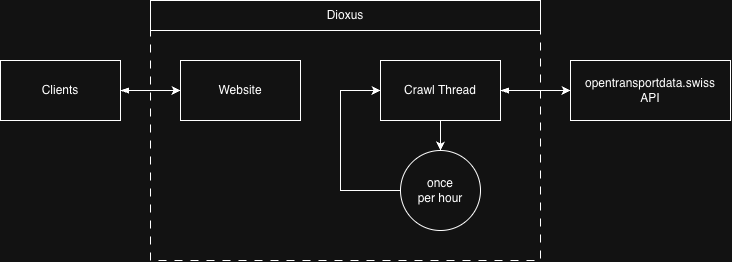

The diagram above was exported from draw.io. Its source (the exported page's mxGraphModel, read from the mxfile embedded in the PNG):
<mxGraphModel dx="743" dy="636" grid="1" gridSize="10" guides="1" tooltips="1" connect="1" arrows="1" fold="1" page="1" pageScale="1" pageWidth="827" pageHeight="1169" math="0" shadow="0">
  <root>
    <mxCell id="0" />
    <mxCell id="1" parent="0" />
    <mxCell id="VAIZoGm7JA4OpY2cVtUc-1" parent="1" style="rounded=0;whiteSpace=wrap;html=1;dashed=1;dashPattern=8 8;" value="" vertex="1">
      <mxGeometry height="260" width="390" x="180" y="70" as="geometry" />
    </mxCell>
    <mxCell id="VAIZoGm7JA4OpY2cVtUc-2" parent="1" style="rounded=0;whiteSpace=wrap;html=1;" value="Website" vertex="1">
      <mxGeometry height="60" width="120" x="210" y="130" as="geometry" />
    </mxCell>
    <mxCell id="VAIZoGm7JA4OpY2cVtUc-5" edge="1" parent="1" source="VAIZoGm7JA4OpY2cVtUc-3" style="edgeStyle=orthogonalEdgeStyle;rounded=0;orthogonalLoop=1;jettySize=auto;html=1;startArrow=blockThin;startFill=1;" target="VAIZoGm7JA4OpY2cVtUc-4">
      <mxGeometry relative="1" as="geometry" />
    </mxCell>
    <mxCell id="VAIZoGm7JA4OpY2cVtUc-7" edge="1" parent="1" source="VAIZoGm7JA4OpY2cVtUc-3" style="edgeStyle=orthogonalEdgeStyle;rounded=0;orthogonalLoop=1;jettySize=auto;html=1;entryX=0.5;entryY=0;entryDx=0;entryDy=0;" target="VAIZoGm7JA4OpY2cVtUc-6">
      <mxGeometry relative="1" as="geometry" />
    </mxCell>
    <mxCell id="VAIZoGm7JA4OpY2cVtUc-3" parent="1" style="rounded=0;whiteSpace=wrap;html=1;" value="Crawl Thread" vertex="1">
      <mxGeometry height="60" width="120" x="410" y="130" as="geometry" />
    </mxCell>
    <mxCell id="VAIZoGm7JA4OpY2cVtUc-4" parent="1" style="rounded=0;whiteSpace=wrap;html=1;" value="opentransportdata.swiss&lt;div&gt;API&lt;/div&gt;" vertex="1">
      <mxGeometry height="60" width="160" x="600" y="130" as="geometry" />
    </mxCell>
    <mxCell id="VAIZoGm7JA4OpY2cVtUc-8" edge="1" parent="1" source="VAIZoGm7JA4OpY2cVtUc-6" style="edgeStyle=orthogonalEdgeStyle;rounded=0;orthogonalLoop=1;jettySize=auto;html=1;entryX=0;entryY=0.5;entryDx=0;entryDy=0;" target="VAIZoGm7JA4OpY2cVtUc-3">
      <mxGeometry relative="1" as="geometry">
        <Array as="points">
          <mxPoint x="370" y="260" />
          <mxPoint x="370" y="160" />
        </Array>
      </mxGeometry>
    </mxCell>
    <mxCell id="VAIZoGm7JA4OpY2cVtUc-6" parent="1" style="ellipse;whiteSpace=wrap;html=1;aspect=fixed;" value="once&lt;div&gt;per hour&lt;/div&gt;" vertex="1">
      <mxGeometry height="80" width="80" x="430" y="220" as="geometry" />
    </mxCell>
    <mxCell id="VAIZoGm7JA4OpY2cVtUc-10" edge="1" parent="1" source="VAIZoGm7JA4OpY2cVtUc-9" style="edgeStyle=orthogonalEdgeStyle;rounded=0;orthogonalLoop=1;jettySize=auto;html=1;exitX=1;exitY=0.5;exitDx=0;exitDy=0;entryX=0;entryY=0.5;entryDx=0;entryDy=0;startArrow=blockThin;startFill=1;" target="VAIZoGm7JA4OpY2cVtUc-2">
      <mxGeometry relative="1" as="geometry" />
    </mxCell>
    <mxCell id="VAIZoGm7JA4OpY2cVtUc-9" parent="1" style="rounded=0;whiteSpace=wrap;html=1;" value="Clients" vertex="1">
      <mxGeometry height="60" width="120" x="30" y="130" as="geometry" />
    </mxCell>
    <mxCell id="VAIZoGm7JA4OpY2cVtUc-12" parent="1" style="rounded=0;whiteSpace=wrap;html=1;" value="Dioxus" vertex="1">
      <mxGeometry height="30" width="390" x="180" y="70" as="geometry" />
    </mxCell>
  </root>
</mxGraphModel>